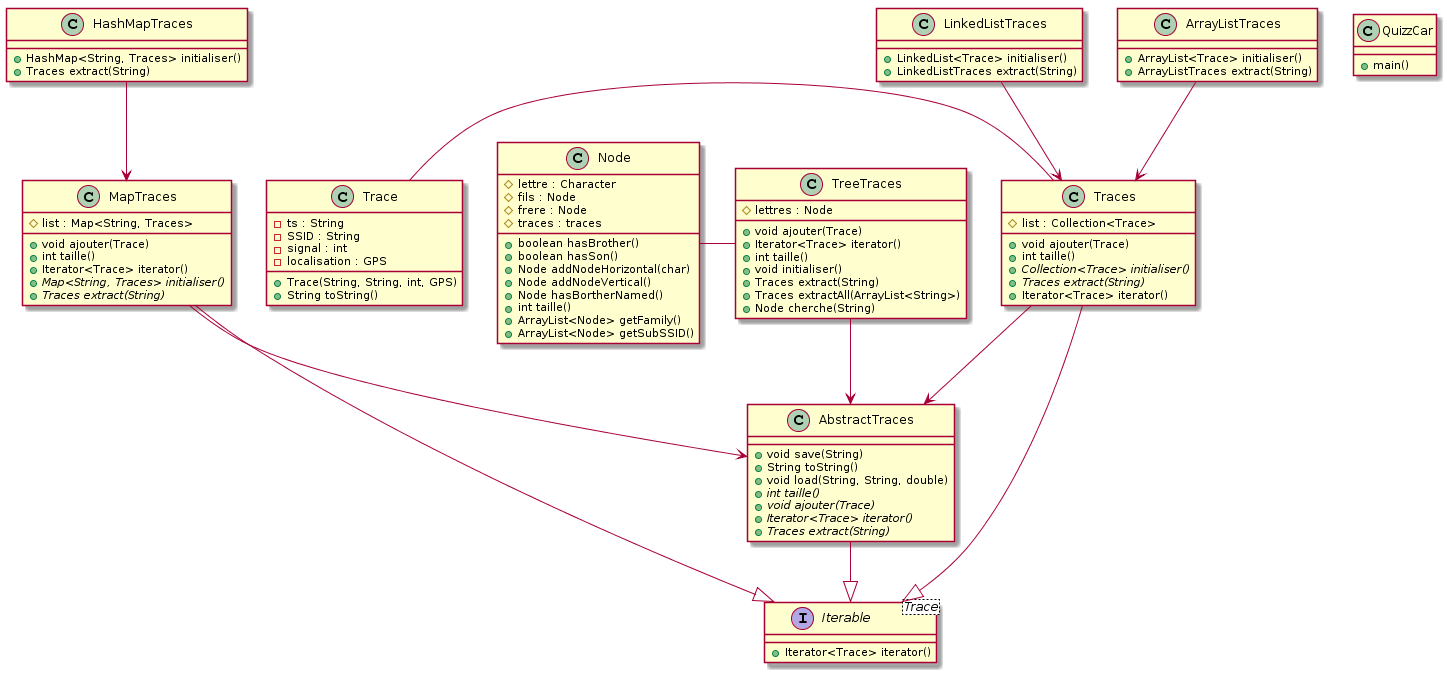

The diagram above was rendered by PlantUML. Its source (embedded in the PNG):
@startuml
class Trace {
  -ts : String
  -SSID : String
  -signal : int
  -localisation : GPS
  +Trace(String, String, int, GPS)
  +String toString()
}

interface Iterable<Trace> {
  +Iterator<Trace> iterator()
}

class Traces {
  #list : Collection<Trace>
  + void ajouter(Trace)
  +int taille()
  +{abstract} Collection<Trace> initialiser()
  +{abstract} Traces extract(String)
  +Iterator<Trace> iterator()
}
class AbstractTraces {
  +void save(String)
  +String toString()
  +void load(String, String, double)
  +{abstract} int taille()
  +{abstract} void ajouter(Trace)
  +{abstract} Iterator<Trace> iterator()
  +{abstract} Traces extract(String)
}
class MapTraces {
  #list : Map<String, Traces>
  +void ajouter(Trace)
  +int taille()
  +Iterator<Trace> iterator()
  +{abstract} Map<String, Traces> initialiser()
  +{abstract} Traces extract(String)
}
class HashMapTraces {
  +HashMap<String, Traces> initialiser()
  +Traces extract(String)
  
}
class LinkedListTraces {
  +LinkedList<Trace> initialiser()
  +LinkedListTraces extract(String)
  
}
class ArrayListTraces{
  +ArrayList<Trace> initialiser()
  +ArrayListTraces extract(String)
}
class TreeTraces {
#lettres : Node
+void ajouter(Trace)
+Iterator<Trace> iterator()
+int taille()
+void initialiser()
+Traces extract(String)
+Traces extractAll(ArrayList<String>)
+Node cherche(String)
}
class Node {
#lettre : Character
#fils : Node
#frere : Node
#traces : traces
+boolean hasBrother()
+boolean hasSon()
+Node addNodeHorizontal(char)
+Node addNodeVertical()
+Node hasBortherNamed()
+int taille()
+ArrayList<Node> getFamily()
+ArrayList<Node> getSubSSID()
}
class QuizzCar {
+main()
}
Trace - Traces
Node - TreeTraces
LinkedListTraces --> Traces
ArrayListTraces --> Traces
Traces --|> Iterable
AbstractTraces --|> Iterable
MapTraces --|> Iterable
HashMapTraces --> MapTraces
MapTraces --> AbstractTraces
Traces --> AbstractTraces
TreeTraces --> AbstractTraces
@enduml